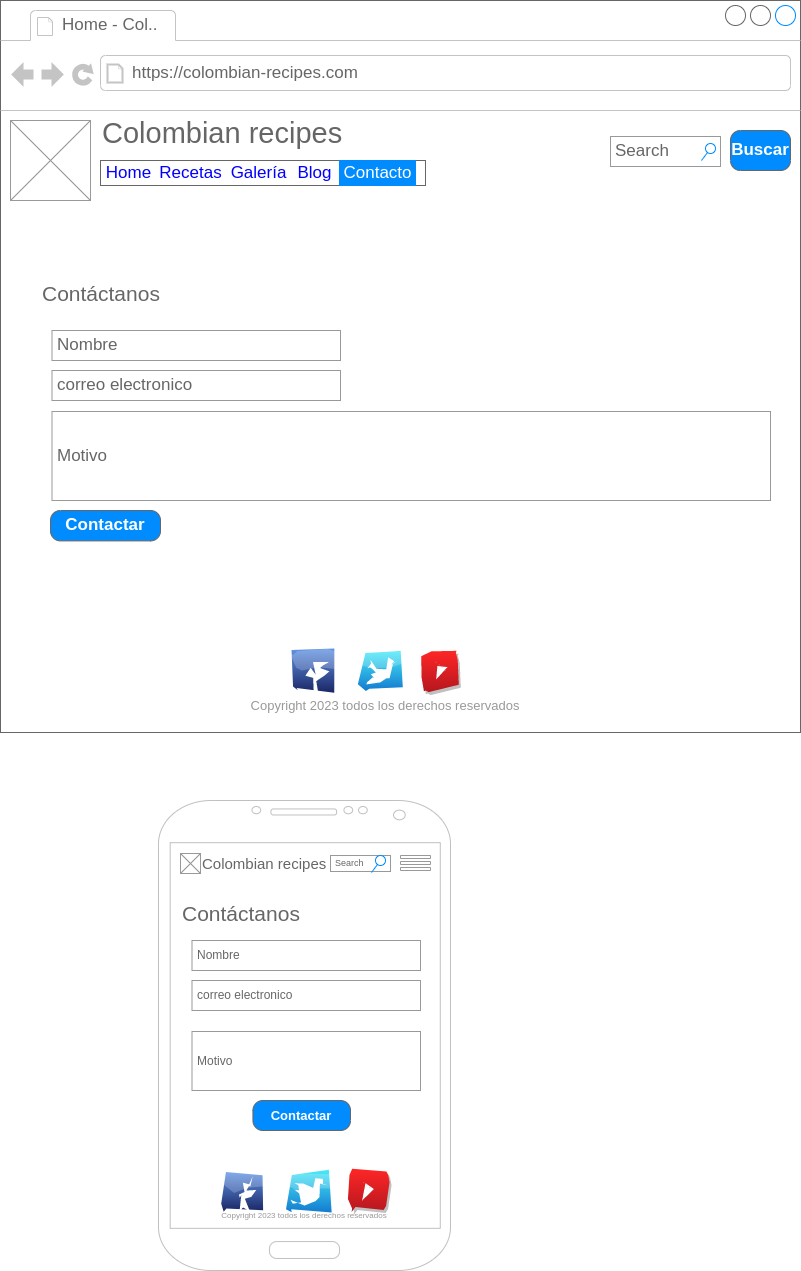

The diagram above was exported from draw.io. Its source (the exported page's mxGraphModel, read from the mxfile embedded in the PNG):
<mxGraphModel dx="1194" dy="813" grid="1" gridSize="10" guides="1" tooltips="1" connect="1" arrows="1" fold="1" page="1" pageScale="1" pageWidth="827" pageHeight="1169" math="0" shadow="0">
  <root>
    <mxCell id="0" />
    <mxCell id="1" parent="0" />
    <mxCell id="FvNKSulZgF25kWVfQ3XW-1" value="" style="strokeWidth=1;shadow=0;dashed=0;align=center;html=1;shape=mxgraph.mockup.containers.browserWindow;rSize=0;strokeColor=#666666;strokeColor2=#008cff;strokeColor3=#c4c4c4;mainText=,;recursiveResize=0;" vertex="1" parent="1">
      <mxGeometry x="90" y="20" width="800" height="732" as="geometry" />
    </mxCell>
    <mxCell id="FvNKSulZgF25kWVfQ3XW-2" value="Home - Col.." style="strokeWidth=1;shadow=0;dashed=0;align=center;html=1;shape=mxgraph.mockup.containers.anchor;fontSize=17;fontColor=#666666;align=left;" vertex="1" parent="FvNKSulZgF25kWVfQ3XW-1">
      <mxGeometry x="60" y="12" width="110" height="26" as="geometry" />
    </mxCell>
    <mxCell id="FvNKSulZgF25kWVfQ3XW-3" value="https://colombian-recipes.com" style="strokeWidth=1;shadow=0;dashed=0;align=center;html=1;shape=mxgraph.mockup.containers.anchor;rSize=0;fontSize=17;fontColor=#666666;align=left;" vertex="1" parent="FvNKSulZgF25kWVfQ3XW-1">
      <mxGeometry x="130" y="60" width="250" height="26" as="geometry" />
    </mxCell>
    <mxCell id="FvNKSulZgF25kWVfQ3XW-4" value="" style="verticalLabelPosition=bottom;shadow=0;dashed=0;align=center;html=1;verticalAlign=top;strokeWidth=1;shape=mxgraph.mockup.graphics.simpleIcon;strokeColor=#999999;" vertex="1" parent="FvNKSulZgF25kWVfQ3XW-1">
      <mxGeometry x="10" y="120" width="80" height="80" as="geometry" />
    </mxCell>
    <mxCell id="FvNKSulZgF25kWVfQ3XW-5" value="Search" style="strokeWidth=1;shadow=0;dashed=0;align=center;html=1;shape=mxgraph.mockup.forms.searchBox;strokeColor=#999999;mainText=;strokeColor2=#008cff;fontColor=#666666;fontSize=17;align=left;spacingLeft=3;" vertex="1" parent="FvNKSulZgF25kWVfQ3XW-1">
      <mxGeometry x="610" y="136" width="110" height="30" as="geometry" />
    </mxCell>
    <mxCell id="FvNKSulZgF25kWVfQ3XW-6" value="Buscar" style="strokeWidth=1;shadow=0;dashed=0;align=center;html=1;shape=mxgraph.mockup.buttons.button;strokeColor=#666666;fontColor=#ffffff;mainText=;buttonStyle=round;fontSize=17;fontStyle=1;fillColor=#008cff;whiteSpace=wrap;" vertex="1" parent="FvNKSulZgF25kWVfQ3XW-1">
      <mxGeometry x="730" y="130" width="60" height="40" as="geometry" />
    </mxCell>
    <mxCell id="FvNKSulZgF25kWVfQ3XW-7" value="Colombian recipes" style="strokeWidth=1;shadow=0;dashed=0;align=center;html=1;shape=mxgraph.mockup.containers.anchor;rSize=0;fontSize=29;fontColor=#666666;align=left;" vertex="1" parent="FvNKSulZgF25kWVfQ3XW-1">
      <mxGeometry x="100" y="120" width="360" height="26" as="geometry" />
    </mxCell>
    <mxCell id="FvNKSulZgF25kWVfQ3XW-8" value="Copyright 2023 todos los derechos reservados" style="text;html=1;strokeColor=none;fillColor=none;align=center;verticalAlign=middle;whiteSpace=wrap;rounded=0;fontSize=13;fontColor=#999999;movable=1;resizable=1;rotatable=1;deletable=1;editable=1;connectable=1;" vertex="1" parent="FvNKSulZgF25kWVfQ3XW-1">
      <mxGeometry x="180" y="690" width="410" height="30" as="geometry" />
    </mxCell>
    <mxCell id="FvNKSulZgF25kWVfQ3XW-9" value="" style="group;movable=1;resizable=1;rotatable=1;deletable=1;editable=1;connectable=1;" vertex="1" connectable="0" parent="FvNKSulZgF25kWVfQ3XW-1">
      <mxGeometry x="293" y="649.6" width="167" height="40.39999999999998" as="geometry" />
    </mxCell>
    <mxCell id="FvNKSulZgF25kWVfQ3XW-10" value="" style="dashed=0;outlineConnect=0;html=1;align=center;labelPosition=center;verticalLabelPosition=bottom;verticalAlign=top;shape=mxgraph.webicons.facebook;fillColor=#6294E4;gradientColor=#1A2665;strokeWidth=1;fontSize=30;sketch=1;curveFitting=1;jiggle=2;movable=0;resizable=0;rotatable=0;deletable=0;editable=0;connectable=0;" vertex="1" parent="FvNKSulZgF25kWVfQ3XW-9">
      <mxGeometry y="0.39999999999997726" width="40" height="40" as="geometry" />
    </mxCell>
    <mxCell id="FvNKSulZgF25kWVfQ3XW-11" value="" style="dashed=0;outlineConnect=0;html=1;align=center;labelPosition=center;verticalLabelPosition=bottom;verticalAlign=top;shape=mxgraph.webicons.twitter;fillColor=#49EAF7;gradientColor=#137BD0;strokeWidth=1;fontSize=30;sketch=1;curveFitting=1;jiggle=2;movable=0;resizable=0;rotatable=0;deletable=0;editable=0;connectable=0;" vertex="1" parent="FvNKSulZgF25kWVfQ3XW-9">
      <mxGeometry x="68" width="40" height="40.4" as="geometry" />
    </mxCell>
    <mxCell id="FvNKSulZgF25kWVfQ3XW-12" value="" style="dashed=0;outlineConnect=0;html=1;align=center;labelPosition=center;verticalLabelPosition=bottom;verticalAlign=top;shape=mxgraph.weblogos.youtube_2;fillColor=#FF2626;gradientColor=#B5171F;shadow=1;sketch=1;strokeWidth=1;fontSize=30;curveFitting=1;jiggle=2;movable=0;resizable=0;rotatable=0;deletable=0;editable=0;connectable=0;" vertex="1" parent="FvNKSulZgF25kWVfQ3XW-9">
      <mxGeometry x="127" y="0.39999999999997726" width="40" height="40" as="geometry" />
    </mxCell>
    <mxCell id="FvNKSulZgF25kWVfQ3XW-13" value="" style="group" vertex="1" connectable="0" parent="FvNKSulZgF25kWVfQ3XW-1">
      <mxGeometry x="100" y="160" width="325" height="25" as="geometry" />
    </mxCell>
    <mxCell id="FvNKSulZgF25kWVfQ3XW-14" value="" style="strokeWidth=1;shadow=0;dashed=0;align=center;html=1;shape=mxgraph.mockup.text.rrect;rSize=0;strokeColor=#666666;sketch=0;fontSize=29;movable=1;resizable=1;rotatable=1;deletable=1;editable=1;connectable=1;container=0;" vertex="1" parent="FvNKSulZgF25kWVfQ3XW-13">
      <mxGeometry width="325" height="25" as="geometry" />
    </mxCell>
    <mxCell id="FvNKSulZgF25kWVfQ3XW-15" value="Recetas" style="strokeColor=inherit;fillColor=inherit;gradientColor=inherit;strokeWidth=1;shadow=0;dashed=0;align=center;html=1;shape=mxgraph.mockup.text.rrect;rSize=0;fontSize=17;fontColor=#0000ff;sketch=0;" vertex="1" parent="FvNKSulZgF25kWVfQ3XW-13">
      <mxGeometry x="55" width="70" height="25" as="geometry" />
    </mxCell>
    <mxCell id="FvNKSulZgF25kWVfQ3XW-16" value="Galería" style="strokeColor=inherit;fillColor=inherit;gradientColor=inherit;strokeWidth=1;shadow=0;dashed=0;align=center;html=1;shape=mxgraph.mockup.text.rrect;rSize=0;fontSize=17;fontColor=#0000ff;sketch=0;" vertex="1" parent="FvNKSulZgF25kWVfQ3XW-13">
      <mxGeometry x="125" width="65" height="25" as="geometry" />
    </mxCell>
    <mxCell id="FvNKSulZgF25kWVfQ3XW-17" value="Blog" style="strokeColor=inherit;fillColor=inherit;gradientColor=inherit;strokeWidth=1;shadow=0;dashed=0;align=center;html=1;shape=mxgraph.mockup.text.rrect;rSize=0;fontSize=17;fontColor=#0000ff;sketch=0;" vertex="1" parent="FvNKSulZgF25kWVfQ3XW-13">
      <mxGeometry x="189" width="50" height="25" as="geometry" />
    </mxCell>
    <mxCell id="FvNKSulZgF25kWVfQ3XW-18" value="Home" style="strokeWidth=1;shadow=0;dashed=0;align=center;html=1;shape=mxgraph.mockup.text.rrect;rSize=0;fontSize=17;fontColor=#0000ff;fillColor=inherit;strokeColor=inherit;sketch=0;gradientColor=inherit;" vertex="1" parent="FvNKSulZgF25kWVfQ3XW-13">
      <mxGeometry width="55" height="25" as="geometry" />
    </mxCell>
    <mxCell id="FvNKSulZgF25kWVfQ3XW-19" value="Contacto" style="strokeColor=#008cff;fillColor=#008cff;gradientColor=inherit;strokeWidth=1;shadow=0;dashed=0;align=center;html=1;shape=mxgraph.mockup.text.rrect;rSize=0;fontSize=17;fontColor=#ffffff;sketch=0;" vertex="1" parent="FvNKSulZgF25kWVfQ3XW-13">
      <mxGeometry x="239" width="76" height="25" as="geometry" />
    </mxCell>
    <mxCell id="FvNKSulZgF25kWVfQ3XW-28" value="Contáctanos" style="strokeWidth=1;shadow=0;dashed=0;align=center;html=1;shape=mxgraph.mockup.containers.anchor;rSize=0;fontSize=21;fontColor=#666666;align=left;" vertex="1" parent="FvNKSulZgF25kWVfQ3XW-1">
      <mxGeometry x="40" y="280" width="130" height="26" as="geometry" />
    </mxCell>
    <mxCell id="_oU-Q3Lgl-eZkOnAA8U2-1" value="Contactar" style="strokeWidth=1;shadow=0;dashed=0;align=center;html=1;shape=mxgraph.mockup.buttons.button;strokeColor=#666666;fontColor=#ffffff;mainText=;buttonStyle=round;fontSize=17;fontStyle=1;fillColor=#008cff;whiteSpace=wrap;" vertex="1" parent="FvNKSulZgF25kWVfQ3XW-1">
      <mxGeometry x="50" y="510" width="110" height="30.4" as="geometry" />
    </mxCell>
    <mxCell id="_oU-Q3Lgl-eZkOnAA8U2-2" value="Nombre" style="strokeWidth=1;shadow=0;dashed=0;align=center;html=1;shape=mxgraph.mockup.forms.pwField;strokeColor=#999999;mainText=;align=left;fontColor=#666666;fontSize=17;spacingLeft=3;sketch=0;fillColor=default;" vertex="1" parent="FvNKSulZgF25kWVfQ3XW-1">
      <mxGeometry x="51.5" y="330" width="288.5" height="30" as="geometry" />
    </mxCell>
    <mxCell id="_oU-Q3Lgl-eZkOnAA8U2-3" value="correo electronico" style="strokeWidth=1;shadow=0;dashed=0;align=center;html=1;shape=mxgraph.mockup.forms.pwField;strokeColor=#999999;mainText=;align=left;fontColor=#666666;fontSize=17;spacingLeft=3;sketch=0;fillColor=default;" vertex="1" parent="FvNKSulZgF25kWVfQ3XW-1">
      <mxGeometry x="51.5" y="370" width="288.5" height="30" as="geometry" />
    </mxCell>
    <mxCell id="_oU-Q3Lgl-eZkOnAA8U2-4" value="Motivo" style="strokeWidth=1;shadow=0;dashed=0;align=center;html=1;shape=mxgraph.mockup.forms.pwField;strokeColor=#999999;mainText=;align=left;fontColor=#666666;fontSize=17;spacingLeft=3;sketch=0;fillColor=default;" vertex="1" parent="FvNKSulZgF25kWVfQ3XW-1">
      <mxGeometry x="51.5" y="411" width="718.5" height="89" as="geometry" />
    </mxCell>
    <mxCell id="szs_ztn1N3HZ8m7qZoXN-1" value="" style="verticalLabelPosition=bottom;verticalAlign=top;html=1;shadow=0;dashed=0;strokeWidth=1;shape=mxgraph.android.phone2;strokeColor=#c0c0c0;sketch=0;fontSize=21;fillColor=default;" vertex="1" parent="1">
      <mxGeometry x="248" y="820" width="292" height="470" as="geometry" />
    </mxCell>
    <mxCell id="szs_ztn1N3HZ8m7qZoXN-6" value="" style="verticalLabelPosition=bottom;shadow=0;dashed=0;align=center;html=1;verticalAlign=top;strokeWidth=1;shape=mxgraph.mockup.graphics.simpleIcon;strokeColor=#999999;" vertex="1" parent="1">
      <mxGeometry x="270" y="873" width="20" height="20" as="geometry" />
    </mxCell>
    <mxCell id="szs_ztn1N3HZ8m7qZoXN-7" value="Search" style="strokeWidth=1;shadow=0;dashed=0;align=center;html=1;shape=mxgraph.mockup.forms.searchBox;strokeColor=#999999;mainText=;strokeColor2=#008cff;fontColor=#666666;fontSize=9;align=left;spacingLeft=3;" vertex="1" parent="1">
      <mxGeometry x="420" y="875" width="60" height="16" as="geometry" />
    </mxCell>
    <mxCell id="szs_ztn1N3HZ8m7qZoXN-9" value="Colombian recipes" style="strokeWidth=1;shadow=0;dashed=0;align=center;html=1;shape=mxgraph.mockup.containers.anchor;rSize=0;fontSize=15;fontColor=#666666;align=left;" vertex="1" parent="1">
      <mxGeometry x="290" y="870" width="140" height="26" as="geometry" />
    </mxCell>
    <mxCell id="tgWIwCfcR1aZc2hOoDi0-1" value="Copyright 2023 todos los derechos reservados" style="text;html=1;strokeColor=none;fillColor=none;align=center;verticalAlign=middle;whiteSpace=wrap;rounded=0;fontSize=8;fontColor=#999999;movable=1;resizable=1;rotatable=1;deletable=1;editable=1;connectable=1;" vertex="1" parent="1">
      <mxGeometry x="248" y="1220" width="292" height="30" as="geometry" />
    </mxCell>
    <mxCell id="tgWIwCfcR1aZc2hOoDi0-2" value="" style="group;movable=1;resizable=1;rotatable=1;deletable=1;editable=1;connectable=1;" vertex="1" connectable="0" parent="1">
      <mxGeometry x="310.5" y="1190" width="109.5" height="30" as="geometry" />
    </mxCell>
    <mxCell id="tgWIwCfcR1aZc2hOoDi0-3" value="" style="dashed=0;outlineConnect=0;html=1;align=center;labelPosition=center;verticalLabelPosition=bottom;verticalAlign=top;shape=mxgraph.webicons.facebook;fillColor=#6294E4;gradientColor=#1A2665;strokeWidth=1;fontSize=30;sketch=1;curveFitting=1;jiggle=2;movable=0;resizable=0;rotatable=0;deletable=0;editable=0;connectable=0;" vertex="1" parent="tgWIwCfcR1aZc2hOoDi0-2">
      <mxGeometry y="0.39999999999997726" width="40" height="40" as="geometry" />
    </mxCell>
    <mxCell id="tgWIwCfcR1aZc2hOoDi0-4" value="" style="dashed=0;outlineConnect=0;html=1;align=center;labelPosition=center;verticalLabelPosition=bottom;verticalAlign=top;shape=mxgraph.webicons.twitter;fillColor=#49EAF7;gradientColor=#137BD0;strokeWidth=1;fontSize=30;sketch=1;curveFitting=1;jiggle=2;movable=0;resizable=0;rotatable=0;deletable=0;editable=0;connectable=0;" vertex="1" parent="tgWIwCfcR1aZc2hOoDi0-2">
      <mxGeometry x="68" width="40" height="40.4" as="geometry" />
    </mxCell>
    <mxCell id="tgWIwCfcR1aZc2hOoDi0-5" value="" style="dashed=0;outlineConnect=0;html=1;align=center;labelPosition=center;verticalLabelPosition=bottom;verticalAlign=top;shape=mxgraph.weblogos.youtube_2;fillColor=#FF2626;gradientColor=#B5171F;shadow=1;sketch=1;strokeWidth=1;fontSize=30;curveFitting=1;jiggle=2;movable=0;resizable=0;rotatable=0;deletable=0;editable=0;connectable=0;" vertex="1" parent="tgWIwCfcR1aZc2hOoDi0-2">
      <mxGeometry x="127" y="0.39999999999997726" width="40" height="40" as="geometry" />
    </mxCell>
    <mxCell id="i3T1bU9ByyrCEdRvkWA9-1" value="" style="html=1;verticalLabelPosition=bottom;align=center;labelBackgroundColor=#ffffff;verticalAlign=top;strokeWidth=1;strokeColor=#999999;shadow=0;dashed=0;shape=mxgraph.ios7.icons.options;pointerEvents=1;sketch=0;fontSize=12;fillColor=default;" vertex="1" parent="1">
      <mxGeometry x="490" y="875" width="30" height="15" as="geometry" />
    </mxCell>
    <mxCell id="i3T1bU9ByyrCEdRvkWA9-2" value="Contáctanos" style="strokeWidth=1;shadow=0;dashed=0;align=center;html=1;shape=mxgraph.mockup.containers.anchor;rSize=0;fontSize=21;fontColor=#666666;align=left;" vertex="1" parent="1">
      <mxGeometry x="270" y="920" width="130" height="26" as="geometry" />
    </mxCell>
    <mxCell id="i3T1bU9ByyrCEdRvkWA9-3" value="Nombre" style="strokeWidth=1;shadow=0;dashed=0;align=center;html=1;shape=mxgraph.mockup.forms.pwField;strokeColor=#999999;mainText=;align=left;fontColor=#666666;fontSize=12;spacingLeft=3;sketch=0;fillColor=default;" vertex="1" parent="1">
      <mxGeometry x="281.5" y="960" width="228.5" height="30" as="geometry" />
    </mxCell>
    <mxCell id="i3T1bU9ByyrCEdRvkWA9-4" value="correo electronico" style="strokeWidth=1;shadow=0;dashed=0;align=center;html=1;shape=mxgraph.mockup.forms.pwField;strokeColor=#999999;mainText=;align=left;fontColor=#666666;fontSize=12;spacingLeft=3;sketch=0;fillColor=default;" vertex="1" parent="1">
      <mxGeometry x="281.5" y="1000" width="228.5" height="30" as="geometry" />
    </mxCell>
    <mxCell id="i3T1bU9ByyrCEdRvkWA9-5" value="Motivo" style="strokeWidth=1;shadow=0;dashed=0;align=center;html=1;shape=mxgraph.mockup.forms.pwField;strokeColor=#999999;mainText=;align=left;fontColor=#666666;fontSize=12;spacingLeft=3;sketch=0;fillColor=default;" vertex="1" parent="1">
      <mxGeometry x="281.5" y="1051" width="228.5" height="59" as="geometry" />
    </mxCell>
    <mxCell id="i3T1bU9ByyrCEdRvkWA9-6" value="Contactar" style="strokeWidth=1;shadow=0;dashed=0;align=center;html=1;shape=mxgraph.mockup.buttons.button;strokeColor=#666666;fontColor=#ffffff;mainText=;buttonStyle=round;fontSize=13;fontStyle=1;fillColor=#008cff;whiteSpace=wrap;" vertex="1" parent="1">
      <mxGeometry x="342.44" y="1120" width="97.56" height="30" as="geometry" />
    </mxCell>
  </root>
</mxGraphModel>